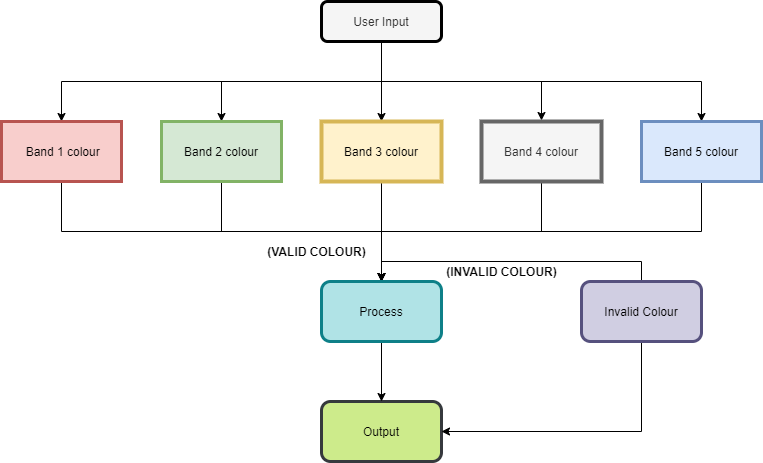

The diagram above was exported from draw.io. Its source (the exported page's mxGraphModel, read from the mxfile embedded in the PNG):
<mxGraphModel dx="1038" dy="548" grid="1" gridSize="10" guides="1" tooltips="1" connect="1" arrows="1" fold="1" page="1" pageScale="1" pageWidth="827" pageHeight="1169" math="0" shadow="0">
  <root>
    <mxCell id="WIyWlLk6GJQsqaUBKTNV-0" />
    <mxCell id="WIyWlLk6GJQsqaUBKTNV-1" parent="WIyWlLk6GJQsqaUBKTNV-0" />
    <mxCell id="bVspR0BjldZfsQeg4PTk-7" style="edgeStyle=orthogonalEdgeStyle;rounded=0;orthogonalLoop=1;jettySize=auto;html=1;exitX=0.5;exitY=1;exitDx=0;exitDy=0;entryX=0.5;entryY=0;entryDx=0;entryDy=0;" edge="1" parent="WIyWlLk6GJQsqaUBKTNV-1" source="WIyWlLk6GJQsqaUBKTNV-3" target="bVspR0BjldZfsQeg4PTk-2">
      <mxGeometry relative="1" as="geometry" />
    </mxCell>
    <mxCell id="bVspR0BjldZfsQeg4PTk-8" style="edgeStyle=orthogonalEdgeStyle;rounded=0;orthogonalLoop=1;jettySize=auto;html=1;exitX=0.5;exitY=1;exitDx=0;exitDy=0;entryX=0.5;entryY=0;entryDx=0;entryDy=0;" edge="1" parent="WIyWlLk6GJQsqaUBKTNV-1" source="WIyWlLk6GJQsqaUBKTNV-3" target="bVspR0BjldZfsQeg4PTk-6">
      <mxGeometry relative="1" as="geometry" />
    </mxCell>
    <mxCell id="bVspR0BjldZfsQeg4PTk-10" style="edgeStyle=orthogonalEdgeStyle;rounded=0;orthogonalLoop=1;jettySize=auto;html=1;exitX=0.5;exitY=1;exitDx=0;exitDy=0;" edge="1" parent="WIyWlLk6GJQsqaUBKTNV-1" source="WIyWlLk6GJQsqaUBKTNV-3" target="bVspR0BjldZfsQeg4PTk-4">
      <mxGeometry relative="1" as="geometry" />
    </mxCell>
    <mxCell id="bVspR0BjldZfsQeg4PTk-11" style="edgeStyle=orthogonalEdgeStyle;rounded=0;orthogonalLoop=1;jettySize=auto;html=1;exitX=0.5;exitY=1;exitDx=0;exitDy=0;entryX=0.5;entryY=0;entryDx=0;entryDy=0;" edge="1" parent="WIyWlLk6GJQsqaUBKTNV-1" source="WIyWlLk6GJQsqaUBKTNV-3" target="bVspR0BjldZfsQeg4PTk-3">
      <mxGeometry relative="1" as="geometry" />
    </mxCell>
    <mxCell id="bVspR0BjldZfsQeg4PTk-12" style="edgeStyle=orthogonalEdgeStyle;rounded=0;orthogonalLoop=1;jettySize=auto;html=1;exitX=0.5;exitY=1;exitDx=0;exitDy=0;" edge="1" parent="WIyWlLk6GJQsqaUBKTNV-1" source="WIyWlLk6GJQsqaUBKTNV-3" target="bVspR0BjldZfsQeg4PTk-5">
      <mxGeometry relative="1" as="geometry" />
    </mxCell>
    <mxCell id="WIyWlLk6GJQsqaUBKTNV-3" value="User Input" style="rounded=1;whiteSpace=wrap;html=1;fontSize=12;glass=0;strokeWidth=3;shadow=0;fillColor=#f5f5f5;fontColor=#333333;perimeterSpacing=1;" parent="WIyWlLk6GJQsqaUBKTNV-1" vertex="1">
      <mxGeometry x="360" y="40" width="120" height="40" as="geometry" />
    </mxCell>
    <mxCell id="bVspR0BjldZfsQeg4PTk-18" style="edgeStyle=orthogonalEdgeStyle;rounded=0;orthogonalLoop=1;jettySize=auto;html=1;exitX=0.5;exitY=1;exitDx=0;exitDy=0;entryX=0.5;entryY=0;entryDx=0;entryDy=0;" edge="1" parent="WIyWlLk6GJQsqaUBKTNV-1" source="bVspR0BjldZfsQeg4PTk-2" target="bVspR0BjldZfsQeg4PTk-14">
      <mxGeometry relative="1" as="geometry" />
    </mxCell>
    <mxCell id="bVspR0BjldZfsQeg4PTk-2" value="&amp;nbsp;Band 1 colour" style="rounded=0;whiteSpace=wrap;html=1;fillColor=#f8cecc;strokeColor=#b85450;strokeWidth=3;" vertex="1" parent="WIyWlLk6GJQsqaUBKTNV-1">
      <mxGeometry x="40" y="160" width="120" height="60" as="geometry" />
    </mxCell>
    <mxCell id="bVspR0BjldZfsQeg4PTk-22" style="edgeStyle=orthogonalEdgeStyle;rounded=0;orthogonalLoop=1;jettySize=auto;html=1;exitX=0.5;exitY=1;exitDx=0;exitDy=0;entryX=0.5;entryY=0;entryDx=0;entryDy=0;" edge="1" parent="WIyWlLk6GJQsqaUBKTNV-1" source="bVspR0BjldZfsQeg4PTk-3" target="bVspR0BjldZfsQeg4PTk-14">
      <mxGeometry relative="1" as="geometry" />
    </mxCell>
    <mxCell id="bVspR0BjldZfsQeg4PTk-3" value="Band 5 colour" style="rounded=0;whiteSpace=wrap;html=1;fillColor=#dae8fc;strokeColor=#6c8ebf;strokeWidth=3;" vertex="1" parent="WIyWlLk6GJQsqaUBKTNV-1">
      <mxGeometry x="680" y="160" width="120" height="60" as="geometry" />
    </mxCell>
    <mxCell id="bVspR0BjldZfsQeg4PTk-25" style="edgeStyle=orthogonalEdgeStyle;rounded=0;orthogonalLoop=1;jettySize=auto;html=1;exitX=0.5;exitY=1;exitDx=0;exitDy=0;" edge="1" parent="WIyWlLk6GJQsqaUBKTNV-1" source="bVspR0BjldZfsQeg4PTk-4">
      <mxGeometry relative="1" as="geometry">
        <mxPoint x="420" y="320" as="targetPoint" />
      </mxGeometry>
    </mxCell>
    <mxCell id="bVspR0BjldZfsQeg4PTk-4" value="Band 4 colour" style="rounded=0;whiteSpace=wrap;html=1;fillColor=#f5f5f5;strokeColor=#666666;fontColor=#333333;perimeterSpacing=1;strokeWidth=4;" vertex="1" parent="WIyWlLk6GJQsqaUBKTNV-1">
      <mxGeometry x="520" y="160" width="120" height="60" as="geometry" />
    </mxCell>
    <mxCell id="bVspR0BjldZfsQeg4PTk-24" style="edgeStyle=orthogonalEdgeStyle;rounded=0;orthogonalLoop=1;jettySize=auto;html=1;exitX=0.5;exitY=1;exitDx=0;exitDy=0;entryX=0.5;entryY=0;entryDx=0;entryDy=0;" edge="1" parent="WIyWlLk6GJQsqaUBKTNV-1" source="bVspR0BjldZfsQeg4PTk-5" target="bVspR0BjldZfsQeg4PTk-14">
      <mxGeometry relative="1" as="geometry" />
    </mxCell>
    <mxCell id="bVspR0BjldZfsQeg4PTk-5" value="Band 3 colour" style="rounded=0;whiteSpace=wrap;html=1;fillColor=#fff2cc;strokeColor=#d6b656;strokeWidth=4;" vertex="1" parent="WIyWlLk6GJQsqaUBKTNV-1">
      <mxGeometry x="360" y="160" width="120" height="60" as="geometry" />
    </mxCell>
    <mxCell id="bVspR0BjldZfsQeg4PTk-19" style="edgeStyle=orthogonalEdgeStyle;rounded=0;orthogonalLoop=1;jettySize=auto;html=1;exitX=0.5;exitY=1;exitDx=0;exitDy=0;entryX=0.5;entryY=0;entryDx=0;entryDy=0;" edge="1" parent="WIyWlLk6GJQsqaUBKTNV-1" source="bVspR0BjldZfsQeg4PTk-6" target="bVspR0BjldZfsQeg4PTk-14">
      <mxGeometry relative="1" as="geometry" />
    </mxCell>
    <mxCell id="bVspR0BjldZfsQeg4PTk-6" value="Band 2 colour" style="rounded=0;whiteSpace=wrap;html=1;fillColor=#d5e8d4;strokeColor=#82b366;strokeWidth=3;" vertex="1" parent="WIyWlLk6GJQsqaUBKTNV-1">
      <mxGeometry x="200" y="160" width="120" height="60" as="geometry" />
    </mxCell>
    <mxCell id="bVspR0BjldZfsQeg4PTk-13" value="Output" style="rounded=1;whiteSpace=wrap;html=1;fillColor=#cdeb8b;strokeColor=#36393d;strokeWidth=3;" vertex="1" parent="WIyWlLk6GJQsqaUBKTNV-1">
      <mxGeometry x="360" y="440" width="120" height="60" as="geometry" />
    </mxCell>
    <mxCell id="bVspR0BjldZfsQeg4PTk-27" style="edgeStyle=orthogonalEdgeStyle;rounded=0;orthogonalLoop=1;jettySize=auto;html=1;exitX=0.5;exitY=1;exitDx=0;exitDy=0;entryX=0.5;entryY=0;entryDx=0;entryDy=0;" edge="1" parent="WIyWlLk6GJQsqaUBKTNV-1" source="bVspR0BjldZfsQeg4PTk-14" target="bVspR0BjldZfsQeg4PTk-13">
      <mxGeometry relative="1" as="geometry" />
    </mxCell>
    <mxCell id="bVspR0BjldZfsQeg4PTk-14" value="Process" style="rounded=1;whiteSpace=wrap;html=1;fillColor=#b0e3e6;strokeColor=#0e8088;strokeWidth=3;" vertex="1" parent="WIyWlLk6GJQsqaUBKTNV-1">
      <mxGeometry x="360" y="320" width="120" height="60" as="geometry" />
    </mxCell>
    <mxCell id="bVspR0BjldZfsQeg4PTk-26" value="&lt;b&gt;&amp;nbsp; &amp;nbsp; &amp;nbsp; &amp;nbsp; &amp;nbsp; &amp;nbsp; &amp;nbsp; &amp;nbsp; &amp;nbsp; &amp;nbsp; &amp;nbsp; &amp;nbsp; &amp;nbsp; &amp;nbsp; &amp;nbsp; (VALID COLOUR)&lt;/b&gt;" style="text;html=1;align=center;verticalAlign=middle;resizable=0;points=[];autosize=1;strokeColor=none;" vertex="1" parent="WIyWlLk6GJQsqaUBKTNV-1">
      <mxGeometry x="200" y="280" width="210" height="20" as="geometry" />
    </mxCell>
    <mxCell id="bVspR0BjldZfsQeg4PTk-36" style="edgeStyle=orthogonalEdgeStyle;rounded=0;jumpStyle=none;orthogonalLoop=1;jettySize=auto;html=1;exitX=0.5;exitY=0;exitDx=0;exitDy=0;shadow=0;endArrow=none;endFill=0;jumpSize=0;" edge="1" parent="WIyWlLk6GJQsqaUBKTNV-1" source="bVspR0BjldZfsQeg4PTk-28">
      <mxGeometry relative="1" as="geometry">
        <mxPoint x="420" y="280" as="targetPoint" />
      </mxGeometry>
    </mxCell>
    <mxCell id="bVspR0BjldZfsQeg4PTk-38" style="edgeStyle=orthogonalEdgeStyle;rounded=0;jumpStyle=none;jumpSize=0;orthogonalLoop=1;jettySize=auto;html=1;exitX=0.5;exitY=1;exitDx=0;exitDy=0;entryX=1;entryY=0.5;entryDx=0;entryDy=0;shadow=0;endArrow=classic;endFill=1;" edge="1" parent="WIyWlLk6GJQsqaUBKTNV-1" source="bVspR0BjldZfsQeg4PTk-28" target="bVspR0BjldZfsQeg4PTk-13">
      <mxGeometry relative="1" as="geometry" />
    </mxCell>
    <mxCell id="bVspR0BjldZfsQeg4PTk-28" value="Invalid Colour" style="rounded=1;whiteSpace=wrap;html=1;fillColor=#d0cee2;strokeColor=#56517e;strokeWidth=3;" vertex="1" parent="WIyWlLk6GJQsqaUBKTNV-1">
      <mxGeometry x="620" y="320" width="120" height="60" as="geometry" />
    </mxCell>
    <mxCell id="bVspR0BjldZfsQeg4PTk-37" value="&lt;b&gt;(INVALID COLOUR)&lt;/b&gt;" style="text;html=1;align=center;verticalAlign=middle;resizable=0;points=[];autosize=1;strokeColor=none;" vertex="1" parent="WIyWlLk6GJQsqaUBKTNV-1">
      <mxGeometry x="475" y="300" width="130" height="20" as="geometry" />
    </mxCell>
  </root>
</mxGraphModel>